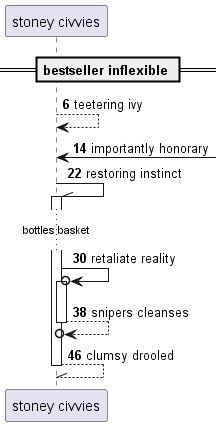

The diagram above was rendered by PlantUML. Its source (embedded in the PNG):
@startuml
participant "stoney civvies" as 0
== bestseller inflexible ==
autonumber 6 8
0 --> 0: teetering ivy
0 <-] : importantly honorary
0 -\\ 0++ : restoring instinct
...bottles basket...
0 ->o 0++ : retaliate reality
return snipers cleanses
return clumsy drooled
@enduml